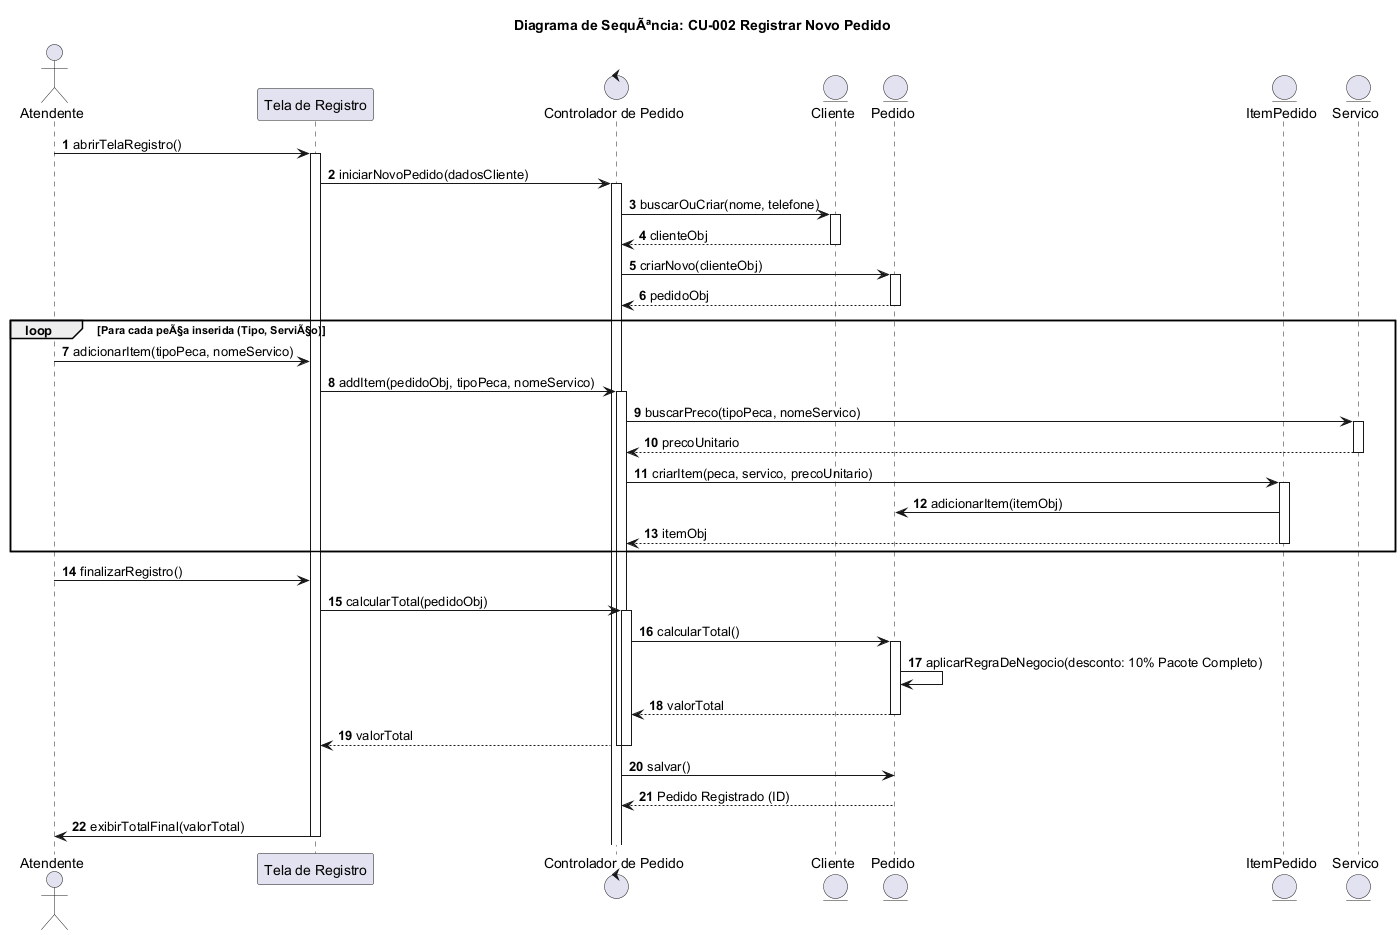

The diagram above was rendered by PlantUML. Its source (embedded in the PNG):
@startuml
title Diagrama de SequÃªncia: CU-002 Registrar Novo Pedido

' Define os participantes (Lifelines)
actor Atendente
participant TelaRegistro as "Tela de Registro"
control ControladorPedido as "Controlador de Pedido"
entity Cliente
entity Pedido
entity ItemPedido
entity Servico

autonumber

' 1. InÃcio do Processo: Atendente solicita a criaÃ§Ã£o de um novo pedido
Atendente -> TelaRegistro : abrirTelaRegistro()
activate TelaRegistro

' 2. Captura dos Dados Iniciais do Cliente
TelaRegistro -> ControladorPedido : iniciarNovoPedido(dadosCliente)
activate ControladorPedido

' 2.1. Verifica ou Cria o objeto Cliente
ControladorPedido -> Cliente : buscarOuCriar(nome, telefone)
activate Cliente
return clienteObj

' 3. CriaÃ§Ã£o do objeto Pedido
ControladorPedido -> Pedido : criarNovo(clienteObj)
activate Pedido
return pedidoObj

' 4. Captura e Registro dos Itens (PeÃ§as e ServiÃ§os) - Looping
loop Para cada peÃ§a inserida (Tipo, ServiÃ§o)
    Atendente -> TelaRegistro : adicionarItem(tipoPeca, nomeServico)
    TelaRegistro -> ControladorPedido : addItem(pedidoObj, tipoPeca, nomeServico)
    activate ControladorPedido
    
    ' 4.1. Busca o preÃ§o do serviÃ§o/peÃ§a
    ControladorPedido -> Servico : buscarPreco(tipoPeca, nomeServico)
    activate Servico
    return precoUnitario
    deactivate Servico
    
    ' 4.2. Cria o ItemPedido
    ControladorPedido -> ItemPedido : criarItem(peca, servico, precoUnitario)
    activate ItemPedido
    ItemPedido -> Pedido : adicionarItem(itemObj)
    return itemObj
    deactivate ItemPedido
    
end

' 5. Processo de FinalizaÃ§Ã£o e CÃ¡lculo (Inclui CU-003 e CU-004)
Atendente -> TelaRegistro : finalizarRegistro()

' 5.1. Aciona o cÃ¡lculo (CU-003)
TelaRegistro -> ControladorPedido : calcularTotal(pedidoObj)
activate ControladorPedido
ControladorPedido -> Pedido : calcularTotal()
activate Pedido

    ' 5.2. Aplica Regra de NegÃ³cio (CU-004)
    Pedido -> Pedido : aplicarRegraDeNegocio(desconto: 10% Pacote Completo)

return valorTotal

return valorTotal
deactivate Pedido
deactivate ControladorPedido

' 6. Registro Final e Feedback
ControladorPedido -> Pedido : salvar()
return Pedido Registrado (ID)

TelaRegistro -> Atendente : exibirTotalFinal(valorTotal)
deactivate TelaRegistro

@enduml